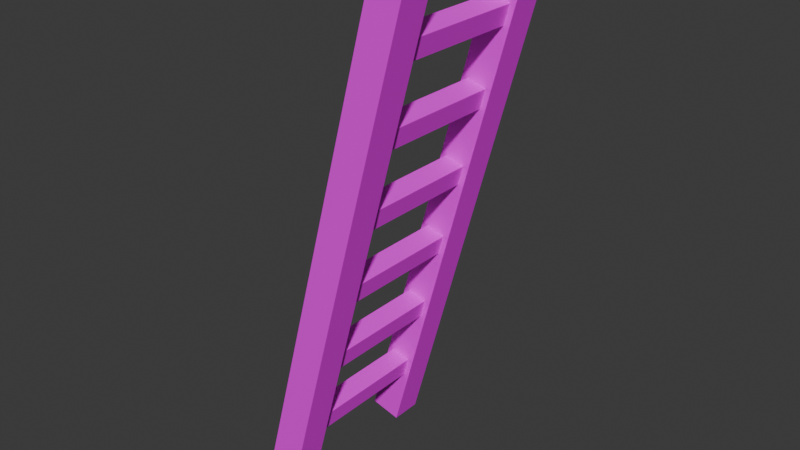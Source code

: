 # Source: ladr.blend  (saved by Blender 4.4.30; exported with 4.5.12 LTS)
import bpy
from mathutils import Matrix  # noqa: F401  (used for matrix-valued properties, if any)

bpy.ops.wm.read_factory_settings(use_empty=True)
scene = bpy.context.scene
scene.name = 'Scene'

# ---- collections
col_collection = bpy.data.collections.new('Collection'); scene.collection.children.link(col_collection)

# ---- images (referenced by path relative to the original .blend; pixels are not part of the script)
import os
ASSET_DIR = os.environ.get("B2B_ASSET_DIR", "")  # directory of the original .blend (textures are referenced by path, not embedded)
HERE = os.path.dirname(os.path.abspath(__file__))  # packed textures are extracted next to this script under _unpacked/

def load_image(name, relpath, width, height, colorspace="sRGB"):
    """Load a texture the original file referenced (path relative to the .blend, or extracted next to this script)."""
    p = next((c for c in (os.path.join(HERE, relpath), os.path.join(ASSET_DIR, relpath)) if relpath and os.path.exists(c)), "")
    if p:
        img = bpy.data.images.load(p, check_existing=True)
        img.name = name
    else:  # same state as the original file: an image datablock whose file is absent (Cycles renders it pink)
        img = bpy.data.images.new(name, width, height)
        img.source = "FILE"
        img.filepath = "//" + (relpath or name)
    img.colorspace_settings.name = colorspace
    return img
img_ladr = load_image('Ladr', 'Ladr.png', 1024, 1024, 'sRGB')

# ---- materials (node trees are filled in below, after node groups)
mat_ladder = bpy.data.materials.new('Ladder')

# ---- material node trees
mat_ladder.use_nodes = True; mat_ladder.node_tree.nodes.clear()
_N = mat_ladder.node_tree.nodes; _L = mat_ladder.node_tree.links
n0 = _N.new('ShaderNodeBsdfPrincipled'); n0.name = 'Principled BSDF'; n0.location = (10, 300)
n1 = _N.new('ShaderNodeOutputMaterial'); n1.name = 'Material Output'; n1.location = (300, 300)
n2 = _N.new('ShaderNodeTexImage'); n2.name = 'Image Texture'; n2.location = (-293, 299)
n2.image = img_ladr
_L.new(n0.outputs[0], n1.inputs[0])
_L.new(n2.outputs[0], n0.inputs[0])
n1.is_active_output = True

# ---- world
world_world = bpy.data.worlds.new('World'); scene.world = world_world
world_world.use_nodes = True; world_world.node_tree.nodes.clear()
_N = world_world.node_tree.nodes; _L = world_world.node_tree.links
n0 = _N.new('ShaderNodeOutputWorld'); n0.name = 'World Output'; n0.location = (300, 300)
n1 = _N.new('ShaderNodeBackground'); n1.name = 'Background'; n1.location = (10, 300)
n1.inputs[0].default_value = (0.05088, 0.05088, 0.05088, 1.0)
_L.new(n1.outputs[0], n0.inputs[0])
n0.is_active_output = True
world_world.color = (0.05088, 0.05088, 0.05088)
world_world.sun_shadow_jitter_overblur = 0.0

# ---- meshes
me_cylinder_006 = bpy.data.meshes.new('Cylinder.006')
me_cylinder_006.from_pydata([(-0.2682, -1.502, 1.732), (0.2474, -1.502, 1.732), (-0.2682, -1.517, 1.628), (0.2474, -1.517, 1.628), (-0.2682, -1.558, 1.76), (0.2474, -1.558, 1.76), (-0.2682, -1.572, 1.656), (0.2474, -1.572, 1.656), (-0.2682, -1.562, 1.316), (0.2474, -1.562, 1.316), (-0.2682, -1.576, 1.212), (0.2474, -1.576, 1.212), (-0.2682, -1.617, 1.344), (0.2474, -1.617, 1.344), (-0.2682, -1.632, 1.24), (0.2474, -1.632, 1.24), (-0.2682, -1.621, 0.8996), (0.2474, -1.621, 0.8996), (-0.2682, -1.636, 0.7956), (0.2474, -1.636, 0.7956), (-0.2682, -1.677, 0.9275), (0.2474, -1.677, 0.9275), (-0.2682, -1.692, 0.8234), (0.2474, -1.692, 0.8234), (-0.2682, -1.681, 0.4834), (0.2474, -1.681, 0.4834), (-0.2682, -1.696, 0.3794), (0.2474, -1.696, 0.3794), (-0.2682, -1.737, 0.5113), (0.2474, -1.737, 0.5113), (-0.2682, -1.752, 0.4073), (0.2474, -1.752, 0.4073), (-0.2682, -1.741, 0.06731), (0.2474, -1.741, 0.06731), (-0.2682, -1.756, -0.03673), (0.2474, -1.756, -0.03673), (-0.2682, -1.797, 0.09518), (0.2474, -1.797, 0.09518), (-0.2682, -1.812, -0.008853), (0.2474, -1.812, -0.008853), (-0.2682, -1.801, -0.3488), (0.2474, -1.801, -0.3488), (-0.2682, -1.816, -0.4529), (0.2474, -1.816, -0.4529), (-0.2682, -1.857, -0.321), (0.2474, -1.857, -0.321), (-0.2682, -1.872, -0.425), (0.2474, -1.872, -0.425), (-0.28, -1.853, -0.8288), (-0.28, -1.44, 2.044), (-0.1897, -1.853, -0.8288), (-0.1897, -1.44, 2.044), (-0.28, -1.94, -0.7853), (-0.28, -1.527, 2.087), (-0.1897, -1.94, -0.7853), (-0.1897, -1.527, 2.087), (0.1689, -1.853, -0.8288), (0.1689, -1.44, 2.044), (0.2592, -1.853, -0.8288), (0.2592, -1.44, 2.044), (0.1689, -1.94, -0.7853), (0.1689, -1.527, 2.087), (0.2592, -1.94, -0.7853), (0.2592, -1.527, 2.087)], [], [(0, 1, 3, 2), (2, 3, 7, 6), (6, 7, 5, 4), (4, 5, 1, 0), (2, 6, 4, 0), (7, 3, 1, 5), (8, 9, 11, 10), (10, 11, 15, 14), (14, 15, 13, 12), (12, 13, 9, 8), (10, 14, 12, 8), (15, 11, 9, 13), (16, 17, 19, 18), (18, 19, 23, 22), (22, 23, 21, 20), (20, 21, 17, 16), (18, 22, 20, 16), (23, 19, 17, 21), (24, 25, 27, 26), (26, 27, 31, 30), (30, 31, 29, 28), (28, 29, 25, 24), (26, 30, 28, 24), (31, 27, 25, 29), (32, 33, 35, 34), (34, 35, 39, 38), (38, 39, 37, 36), (36, 37, 33, 32), (34, 38, 36, 32), (39, 35, 33, 37), (40, 41, 43, 42), (42, 43, 47, 46), (46, 47, 45, 44), (44, 45, 41, 40), (42, 46, 44, 40), (47, 43, 41, 45), (48, 49, 51, 50), (50, 51, 55, 54), (54, 55, 53, 52), (52, 53, 49, 48), (50, 54, 52, 48), (55, 51, 49, 53), (56, 57, 59, 58), (58, 59, 63, 62), (62, 63, 61, 60), (60, 61, 57, 56), (58, 62, 60, 56), (63, 59, 57, 61)])
_k = set([(0, 2), (0, 4), (1, 3), (1, 5), (2, 6), (3, 7), (4, 6), (5, 7), (8, 10), (8, 12), (9, 11), (9, 13), (10, 14), (11, 15), (12, 14), (13, 15), (16, 18), (16, 20), (17, 19), (17, 21), (18, 22), (19, 23), (20, 22), (21, 23), (24, 26), (24, 28), (25, 27), (25, 29), (26, 30), (27, 31), (28, 30), (29, 31), (32, 34), (32, 36), (33, 35), (33, 37), (34, 38), (35, 39), (36, 38), (37, 39), (40, 42), (40, 44), (41, 43), (41, 45), (42, 46), (43, 47), (44, 46), (45, 47), (48, 50), (48, 52), (49, 51), (49, 53), (50, 54), (51, 55), (52, 54), (53, 55), (56, 58), (56, 60), (57, 59), (57, 61), (58, 62), (59, 63), (60, 62), (61, 63)])
me_cylinder_006.attributes.new('sharp_edge', 'BOOLEAN', 'EDGE').data.foreach_set('value', [ (min(e.vertices), max(e.vertices)) in _k for e in me_cylinder_006.edges])
_uv = me_cylinder_006.uv_layers.new(name='UVMap')
_uv.uv.foreach_set('vector', [0.1591, 0.5061, 0.04884, 0.4765, 0.04419, 0.4939, 0.1544, 0.5235, 0.5482, 0.2302, 0.4544, 0.2136, 0.4518, 0.2284, 0.5456, 0.245, 0.1544, 0.5235, 0.04419, 0.4939, 0.04884, 0.4765, 0.1591, 0.5061, 0.5456, 0.245, 0.4518, 0.2284, 0.4544, 0.2136, 0.5482, 0.2302, 0.8212, 0.2783, 0.8186, 0.2931, 0.8334, 0.2957, 0.836, 0.2809, 0.8186, 0.2931, 0.8212, 0.2783, 0.836, 0.2809, 0.8334, 0.2957, 0.2729, 0.5061, 0.1627, 0.4765, 0.158, 0.4939, 0.2682, 0.5235, 0.5482, 0.2302, 0.4544, 0.2136, 0.4518, 0.2284, 0.5456, 0.245, 0.2682, 0.5235, 0.158, 0.4939, 0.1627, 0.4765, 0.2729, 0.5061, 0.5456, 0.245, 0.4518, 0.2284, 0.4544, 0.2136, 0.5482, 0.2302, 0.7277, 0.2618, 0.7251, 0.2766, 0.7399, 0.2792, 0.7425, 0.2644, 0.7251, 0.2766, 0.7277, 0.2618, 0.7425, 0.2644, 0.7399, 0.2792, 0.3867, 0.5061, 0.2765, 0.4765, 0.2718, 0.4939, 0.3821, 0.5235, 0.5482, 0.2302, 0.4544, 0.2136, 0.4518, 0.2284, 0.5456, 0.245, 0.3821, 0.5235, 0.2718, 0.4939, 0.2765, 0.4765, 0.3867, 0.5061, 0.5456, 0.245, 0.4518, 0.2284, 0.4544, 0.2136, 0.5482, 0.2302, 0.6342, 0.2453, 0.6316, 0.2601, 0.6464, 0.2627, 0.649, 0.2479, 0.6316, 0.2601, 0.6342, 0.2453, 0.649, 0.2479, 0.6464, 0.2627, 0.5005, 0.5061, 0.3903, 0.4765, 0.3856, 0.4939, 0.4959, 0.5235, 0.5482, 0.2302, 0.4544, 0.2136, 0.4518, 0.2284, 0.5456, 0.245, 0.4959, 0.5235, 0.3856, 0.4939, 0.3903, 0.4765, 0.5005, 0.5061, 0.5456, 0.245, 0.4518, 0.2284, 0.4544, 0.2136, 0.5482, 0.2302, 0.5407, 0.2289, 0.5381, 0.2436, 0.5528, 0.2462, 0.5554, 0.2315, 0.5381, 0.2436, 0.5407, 0.2289, 0.5554, 0.2315, 0.5528, 0.2462, 0.6144, 0.5061, 0.5041, 0.4765, 0.4995, 0.4939, 0.6097, 0.5235, 0.5482, 0.2302, 0.4544, 0.2136, 0.4518, 0.2284, 0.5456, 0.245, 0.6097, 0.5235, 0.4995, 0.4939, 0.5041, 0.4765, 0.6144, 0.5061, 0.5456, 0.245, 0.4518, 0.2284, 0.4544, 0.2136, 0.5482, 0.2302, 0.4472, 0.2124, 0.4446, 0.2271, 0.4593, 0.2298, 0.4619, 0.215, 0.4446, 0.2271, 0.4472, 0.2124, 0.4619, 0.215, 0.4593, 0.2298, 0.7282, 0.5061, 0.6179, 0.4765, 0.6133, 0.4939, 0.7235, 0.5235, 0.5482, 0.2302, 0.4544, 0.2136, 0.4518, 0.2284, 0.5456, 0.245, 0.7235, 0.5235, 0.6133, 0.4939, 0.6179, 0.4765, 0.7282, 0.5061, 0.5456, 0.245, 0.4518, 0.2284, 0.4544, 0.2136, 0.5482, 0.2302, 0.3536, 0.1959, 0.351, 0.2107, 0.3658, 0.2133, 0.3684, 0.1985, 0.351, 0.2107, 0.3536, 0.1959, 0.3684, 0.1985, 0.3658, 0.2133, 0.6748, 0.7185, 0.199, 0.6285, 0.1953, 0.6477, 0.6712, 0.7377, 0.3537, 0.1916, 0.7617, 0.2636, 0.7577, 0.2866, 0.3496, 0.2147, 0.6712, 0.7377, 0.1953, 0.6477, 0.199, 0.6285, 0.6748, 0.7185, 0.3496, 0.2147, 0.7577, 0.2866, 0.7617, 0.2636, 0.3537, 0.1916, 0.548, 0.2867, 0.5439, 0.3098, 0.5603, 0.3127, 0.5644, 0.2896, 0.5543, 0.2508, 0.5584, 0.2277, 0.5748, 0.2306, 0.5707, 0.2537, 0.6748, 0.8757, 0.199, 0.7857, 0.1953, 0.8048, 0.6712, 0.8948, 0.3537, 0.1916, 0.7617, 0.2636, 0.7577, 0.2866, 0.3496, 0.2147, 0.6712, 0.8948, 0.1953, 0.8048, 0.199, 0.7857, 0.6748, 0.8757, 0.3496, 0.2147, 0.7577, 0.2866, 0.7617, 0.2636, 0.3537, 0.1916, 0.4189, 0.264, 0.4148, 0.2871, 0.4312, 0.29, 0.4353, 0.2669, 0.4252, 0.228, 0.4293, 0.2049, 0.4457, 0.2078, 0.4416, 0.2309])
me_cylinder_006.materials.append(mat_ladder)
me_cylinder_006.update()

# ---- objects
ob_bunker_008 = bpy.data.objects.new('Bunker.008', me_cylinder_006)

# ---- transforms, parenting, visibility, modifiers, constraints
ob_bunker_008.location = (0.0, 0.0, 0.5493)
ob_bunker_008.rotation_euler = (-3.142, -0.0, -1.571)
ob_bunker_008.scale = (0.4901, 0.4901, 0.263)

# ---- collection membership
scene.collection.objects.link(ob_bunker_008)

# ---- scene / render settings (as saved in the file)
scene.frame_start = 1; scene.frame_end = 250; scene.frame_set(1)
scene.render.engine = 'CYCLES'
scene.cycles.bake_type = 'DIFFUSE'
bpy.context.view_layer.update()

# ---- added for rendering (the .blend has no active camera and no usable light): camera, sun
cam_auto = bpy.data.cameras.new('AutoCamera')
cam_auto.lens = 50.0
cam_auto.sensor_width = 36.0
cam_auto.clip_end = 1000.0
ob_auto_camera = bpy.data.objects.new('AutoCamera', cam_auto)
scene.collection.objects.link(ob_auto_camera)
ob_auto_camera.location = (1.61231, -0.935675, 1.011)
ob_auto_camera.rotation_euler = (1.09748, -7.21219e-08, 0.694738)
scene.camera = ob_auto_camera
light_auto_sun = bpy.data.lights.new('AutoSun', 'SUN')
light_auto_sun.energy = 3.0
light_auto_sun.angle = 0.0523599
ob_auto_sun = bpy.data.objects.new('AutoSun', light_auto_sun)
scene.collection.objects.link(ob_auto_sun)
ob_auto_sun.rotation_euler = (0.872665, 0.174533, 0.523599)
bpy.context.view_layer.update()
